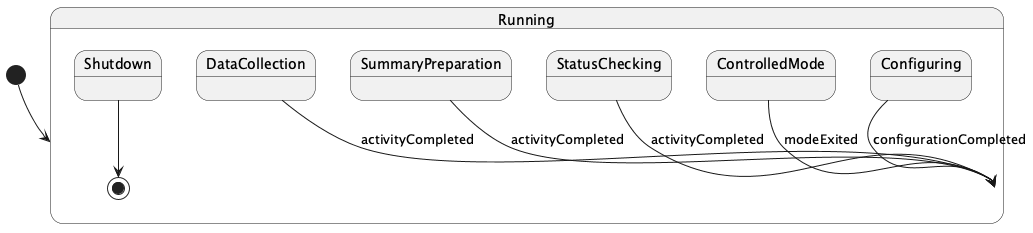

The diagram above was rendered by PlantUML. Its source (embedded in the PNG):
@startuml
[*] --> Running

state Running {
  Configuring --> Running : configurationCompleted
  DataCollection --> Running : activityCompleted
  SummaryPreparation --> Running : activityCompleted
  StatusChecking --> Running : activityCompleted
  ControlledMode --> Running : modeExited
  Shutdown --> [*]
}

@enduml